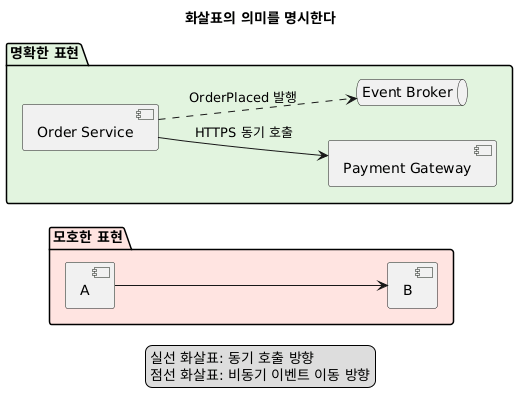

The diagram above was rendered by PlantUML. Its source (embedded in the PNG):
@startuml
title 화살표의 의미를 명시한다
left to right direction

package "모호한 표현" #FFE4E1 {
  [A] as A
  [B] as B
  A --> B
}

package "명확한 표현" #E2F4DF {
  [Order Service] as Order
  [Payment Gateway] as Payment
  queue "Event Broker" as Broker

  Order --> Payment : HTTPS 동기 호출
  Order ..> Broker : OrderPlaced 발행
}

legend bottom
  실선 화살표: 동기 호출 방향
  점선 화살표: 비동기 이벤트 이동 방향
endlegend
@enduml